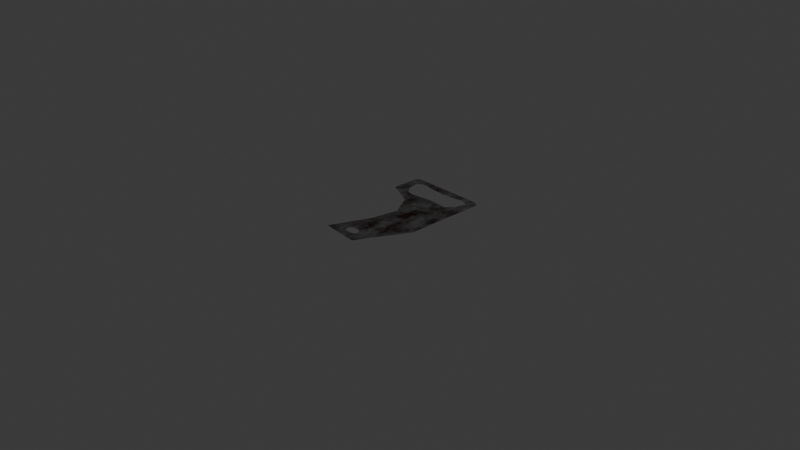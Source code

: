 # Source: Abridor.blend  (saved by Blender 5.0.118; exported with 4.5.12 LTS)
import bpy
from mathutils import Matrix  # noqa: F401  (used for matrix-valued properties, if any)

bpy.ops.wm.read_factory_settings(use_empty=True)
scene = bpy.context.scene
scene.name = 'Scene'

# ---- collections
col_collection = bpy.data.collections.new('Collection'); scene.collection.children.link(col_collection)

# ---- materials (node trees are filled in below, after node groups)
mat_material_abridor = bpy.data.materials.new('Material_Abridor')

# ---- material node trees
mat_material_abridor.use_nodes = True; mat_material_abridor.node_tree.nodes.clear()
_N = mat_material_abridor.node_tree.nodes; _L = mat_material_abridor.node_tree.links
n0 = _N.new('ShaderNodeBsdfPrincipled'); n0.name = 'Principled BSDF'; n0.location = (-200, 100)
n0.inputs[1].default_value = 1.0
n0.inputs[2].default_value = 0.2
n1 = _N.new('ShaderNodeOutputMaterial'); n1.name = 'Material Output'; n1.location = (200, 100)
n2 = _N.new('ShaderNodeTexNoise'); n2.name = 'Noise Texture'; n2.location = (-689, 80)
n2.width = 145
n2.inputs[3].default_value = 15.0
n2.inputs[4].default_value = 0.684
n3 = _N.new('ShaderNodeValToRGB'); n3.name = 'Color Ramp'; n3.location = (-483, 89)
while len(n3.color_ramp.elements) > 1: n3.color_ramp.elements.remove(n3.color_ramp.elements[-1])
n3.color_ramp.elements[0].position = 0.2409; n3.color_ramp.elements[0].color = (0.4735, 0.05286, 0.004391, 1.0)
_e = n3.color_ramp.elements.new(0.3841); _e.color = (0.06651, 0.01027, 0.001693, 1.0)
_e = n3.color_ramp.elements.new(0.6); _e.color = (0.552, 0.552, 0.552, 1.0)
n4 = _N.new('ShaderNodeBump'); n4.name = 'Bump'; n4.location = (-397, -178)
_L.new(n0.outputs[0], n1.inputs[0])
_L.new(n2.outputs[0], n3.inputs[0])
_L.new(n3.outputs[0], n4.inputs[4])
_L.new(n4.outputs[0], n0.inputs[0])
n1.is_active_output = True

# ---- world
world_world = bpy.data.worlds.new('World'); scene.world = world_world
world_world.use_nodes = True; world_world.node_tree.nodes.clear()
_N = world_world.node_tree.nodes; _L = world_world.node_tree.links
n0 = _N.new('ShaderNodeOutputWorld'); n0.name = 'World Output'; n0.location = (200, 100)
n1 = _N.new('ShaderNodeBackground'); n1.name = 'Background'; n1.location = (-200, 100)
n1.inputs[0].default_value = (0.05088, 0.05088, 0.05088, 1.0)
_L.new(n1.outputs[0], n0.inputs[0])
n0.is_active_output = True
world_world.color = (0.05088, 0.05088, 0.05088)
world_world.sun_shadow_jitter_overblur = 0.0

# ---- cameras
cam_camera = bpy.data.cameras.new('Camera')
cam_camera.clip_end = 100.0
cam_camera.ortho_scale = 7.314

# ---- lights
light_light = bpy.data.lights.new('Light', 'POINT')
light_light.energy = 1000.0
light_light.shadow_soft_size = 0.1

# ---- meshes
me_plane = bpy.data.meshes.new('Plane')
me_plane.from_pydata([(-0.3801, -0.6246, 0.0), (0.03341, -0.6644, 0.0), (-0.5922, 0.5017, 0.0), (-0.2939, 0.3593, 0.0), (-0.1496, 0.1125, 0.0), (-0.1993, -0.1901, 0.0), (0.1164, -0.4976, 0.0), (0.3196, -0.1062, 0.0), (0.3165, 0.3611, 0.0), (0.3235, 0.5971, 0.0), (0.1514, 0.5506, 0.0), (-0.03011, 0.5317, 0.0), (-0.3469, 0.4987, 0.0), (-0.4004, 0.5121, 0.0), (-0.4754, 0.598, 0.0), (-0.4909, 0.7274, 0.0), (-0.4311, 0.7706, 0.0), (-0.2776, 0.7495, 0.0), (-0.1239, 0.7377, 0.0), (0.02263, 0.7477, 0.0), (0.1438, 0.7711, 0.0), (0.2339, 0.7346, 0.0), (0.2008, 0.6115, 0.0), (-0.1194, 0.5308, 0.0), (0.1267, 0.5203, 0.0), (-0.5433, 0.8361, 0.0), (-0.5889, 0.8009, 0.0), (0.2653, 0.8342, 0.0), (0.3189, 0.8008, 0.0), (-0.1976, -0.5324, 0.0), (-0.1903, -0.5486, 0.0), (-0.1716, -0.5617, 0.0), (-0.1329, -0.567, 0.0), (-0.09077, -0.5661, 0.0), (-0.0569, -0.5525, 0.0), (-0.04703, -0.5304, 0.0), (-0.04618, -0.5052, 0.0), (-0.06705, -0.4792, 0.0), (-0.09005, -0.4672, 0.0), (-0.1271, -0.4619, 0.0), (-0.1616, -0.4673, 0.0), (-0.1864, -0.4821, 0.0), (-0.2029, -0.5, 0.0), (-0.2062, -0.5216, 0.0), (-0.1993, -0.1901, 0.001756), (-0.3801, -0.6246, 0.001756), (0.03341, -0.6644, 0.001756), (-0.5889, 0.8009, 0.001756), (-0.5922, 0.5017, 0.001756), (-0.2939, 0.3593, 0.001756), (-0.1496, 0.1125, 0.001756), (0.1164, -0.4976, 0.001756), (0.3196, -0.1062, 0.001756), (0.3165, 0.3611, 0.001756), (0.3235, 0.5971, 0.001756), (-0.3469, 0.4987, 0.001756), (0.1514, 0.5506, 0.001756), (-0.1976, -0.5324, 0.001756), (-0.1903, -0.5486, 0.001756), (-0.03011, 0.5317, 0.001756), (-0.4004, 0.5121, 0.001756), (-0.4754, 0.598, 0.001756), (-0.4909, 0.7274, 0.001756), (-0.4311, 0.7706, 0.001756), (-0.2776, 0.7495, 0.001756), (-0.1239, 0.7377, 0.001756), (0.02263, 0.7477, 0.001756), (0.1438, 0.7711, 0.001756), (0.2339, 0.7346, 0.001756), (0.2008, 0.6115, 0.001756), (-0.1194, 0.5308, 0.001756), (0.1267, 0.5203, 0.001756), (0.2653, 0.8342, 0.001756), (-0.5433, 0.8361, 0.001756), (0.3189, 0.8008, 0.001756), (-0.1716, -0.5617, 0.001756), (-0.1329, -0.567, 0.001756), (-0.09077, -0.5661, 0.001756), (-0.0569, -0.5525, 0.001756), (-0.04703, -0.5304, 0.001756), (-0.04618, -0.5052, 0.001756), (-0.06705, -0.4792, 0.001756), (-0.09005, -0.4672, 0.001756), (-0.1271, -0.4619, 0.001756), (-0.1616, -0.4673, 0.001756), (-0.1864, -0.4821, 0.001756), (-0.2029, -0.5, 0.001756), (-0.2062, -0.5216, 0.001756)], [], [(2, 26, 25, 27, 28, 9, 10, 22, 21, 20, 19, 18, 17, 16, 15, 14, 13, 12), (0, 43, 30, 31, 32, 33, 34, 35, 36, 6, 1), (5, 4, 7, 6), (4, 3, 8, 7), (3, 2, 12, 11, 24, 10, 9, 8), (11, 12, 23), (43, 29, 30), (42, 43, 0, 5, 6, 36, 37, 38, 39, 40, 41), (48, 55, 60, 61, 62, 63, 64, 65, 66, 67, 68, 69, 56, 54, 74, 72, 73, 47), (45, 46, 51, 80, 79, 78, 77, 76, 75, 58, 87), (44, 51, 52, 50), (50, 52, 53, 49), (49, 53, 54, 56, 71, 59, 55, 48), (59, 70, 55), (87, 58, 57), (86, 85, 84, 83, 82, 81, 80, 51, 44, 45, 87), (36, 35, 79, 80), (0, 1, 46, 45), (23, 12, 55, 70), (30, 29, 57, 58), (37, 36, 80, 81), (26, 2, 48, 47), (12, 13, 60, 55), (38, 37, 81, 82), (2, 3, 49, 48), (10, 24, 71, 56), (13, 14, 61, 60), (39, 38, 82, 83), (3, 4, 50, 49), (24, 11, 59, 71), (14, 15, 62, 61), (40, 39, 83, 84), (4, 5, 44, 50), (27, 25, 73, 72), (15, 16, 63, 62), (41, 40, 84, 85), (1, 6, 51, 46), (25, 26, 47, 73), (16, 17, 64, 63), (42, 41, 85, 86), (6, 7, 52, 51), (9, 28, 74, 54), (17, 18, 65, 64), (43, 42, 86, 87), (7, 8, 53, 52), (28, 27, 72, 74), (18, 19, 66, 65), (8, 9, 54, 53), (31, 30, 58, 75), (19, 20, 67, 66), (32, 31, 75, 76), (20, 21, 68, 67), (33, 32, 76, 77), (21, 22, 69, 68), (29, 43, 87, 57), (34, 33, 77, 78), (22, 10, 56, 69), (35, 34, 78, 79), (5, 0, 45, 44), (11, 23, 70, 59)])
_uv = me_plane.uv_layers.new(name='UVMap')
_uv.uv.foreach_set('vector', [0.0, 0.7986, 0.0, 0.9788, 0.04995, 1.0, 0.9416, 1.0, 1.0, 0.9717, 1.0, 0.7986, 0.812, 0.7986, 0.8669, 0.8428, 0.9057, 0.9422, 0.8071, 0.9728, 0.6735, 0.9562, 0.4909, 0.9326, 0.343, 0.9613, 0.1738, 0.9763, 0.1084, 0.9496, 0.1266, 0.8692, 0.2094, 0.8109, 0.2679, 0.7986, 0.0, 0.0, 0.3164, 0.06591, 0.3794, 0.05431, 0.4346, 0.04965, 0.5262, 0.05201, 0.6191, 0.05968, 0.6799, 0.07656, 0.6786, 0.09484, 0.6542, 0.1121, 1.0, 0.1986, 1.0, 0.0, 0.0, 0.1986, 0.0, 0.3986, 1.0, 0.3986, 1.0, 0.1986, 0.0, 0.3986, 0.0, 0.5986, 1.0, 0.5986, 1.0, 0.3986, 0.0, 0.5986, 0.0, 0.7986, 0.2679, 0.7986, 0.6139, 0.7986, 0.7724, 0.7728, 0.812, 0.7986, 1.0, 0.7986, 1.0, 0.5986, 0.6139, 0.7986, 0.2679, 0.7986, 0.5164, 0.8097, 0.3164, 0.06591, 0.3466, 0.06178, 0.3794, 0.05431, 0.3018, 0.07699, 0.3164, 0.06591, 0.0, 0.0, 0.0, 0.1986, 1.0, 0.1986, 0.6542, 0.1121, 0.5815, 0.1209, 0.5185, 0.1202, 0.4314, 0.1122, 0.3603, 0.1009, 0.3205, 0.08855, 0.0, 0.7986, 0.2679, 0.7986, 0.2094, 0.8109, 0.1266, 0.8692, 0.1084, 0.9496, 0.1738, 0.9763, 0.343, 0.9613, 0.4909, 0.9326, 0.6735, 0.9562, 0.8071, 0.9728, 0.9057, 0.9422, 0.8669, 0.8428, 0.812, 0.7986, 1.0, 0.7986, 1.0, 0.9717, 0.9416, 1.0, 0.04995, 1.0, 0.0, 0.9788, 0.0, 0.0, 1.0, 0.0, 1.0, 0.1986, 0.6542, 0.1121, 0.6786, 0.09484, 0.6799, 0.07656, 0.6191, 0.05968, 0.5262, 0.05201, 0.4346, 0.04965, 0.3794, 0.05431, 0.3164, 0.06591, 0.0, 0.1986, 1.0, 0.1986, 1.0, 0.3986, 0.0, 0.3986, 0.0, 0.3986, 1.0, 0.3986, 1.0, 0.5986, 0.0, 0.5986, 0.0, 0.5986, 1.0, 0.5986, 1.0, 0.7986, 0.812, 0.7986, 0.7724, 0.7728, 0.6139, 0.7986, 0.2679, 0.7986, 0.0, 0.7986, 0.6139, 0.7986, 0.5164, 0.8097, 0.2679, 0.7986, 0.3164, 0.06591, 0.3794, 0.05431, 0.3466, 0.06178, 0.3018, 0.07699, 0.3205, 0.08855, 0.3603, 0.1009, 0.4314, 0.1122, 0.5185, 0.1202, 0.5815, 0.1209, 0.6542, 0.1121, 1.0, 0.1986, 0.0, 0.1986, 0.0, 0.0, 0.3164, 0.06591, 0.6542, 0.1121, 0.6786, 0.09484, 0.6786, 0.09484, 0.6542, 0.1121, 0.0, 0.0, 1.0, 0.0, 1.0, 0.0, 0.0, 0.0, 0.5164, 0.8097, 0.2679, 0.7986, 0.2679, 0.7986, 0.5164, 0.8097, 0.3794, 0.05431, 0.3466, 0.06178, 0.3466, 0.06178, 0.3794, 0.05431, 0.5815, 0.1209, 0.6542, 0.1121, 0.6542, 0.1121, 0.5815, 0.1209, 0.0, 0.9788, 0.0, 0.7986, 0.0, 0.7986, 0.0, 0.9788, 0.2679, 0.7986, 0.2094, 0.8109, 0.2094, 0.8109, 0.2679, 0.7986, 0.5185, 0.1202, 0.5815, 0.1209, 0.5815, 0.1209, 0.5185, 0.1202, 0.0, 0.7986, 0.0, 0.5986, 0.0, 0.5986, 0.0, 0.7986, 0.812, 0.7986, 0.7724, 0.7728, 0.7724, 0.7728, 0.812, 0.7986, 0.2094, 0.8109, 0.1266, 0.8692, 0.1266, 0.8692, 0.2094, 0.8109, 0.4314, 0.1122, 0.5185, 0.1202, 0.5185, 0.1202, 0.4314, 0.1122, 0.0, 0.5986, 0.0, 0.3986, 0.0, 0.3986, 0.0, 0.5986, 0.7724, 0.7728, 0.6139, 0.7986, 0.6139, 0.7986, 0.7724, 0.7728, 0.1266, 0.8692, 0.1084, 0.9496, 0.1084, 0.9496, 0.1266, 0.8692, 0.3603, 0.1009, 0.4314, 0.1122, 0.4314, 0.1122, 0.3603, 0.1009, 0.0, 0.3986, 0.0, 0.1986, 0.0, 0.1986, 0.0, 0.3986, 0.9416, 1.0, 0.04995, 1.0, 0.04995, 1.0, 0.9416, 1.0, 0.1084, 0.9496, 0.1738, 0.9763, 0.1738, 0.9763, 0.1084, 0.9496, 0.3205, 0.08855, 0.3603, 0.1009, 0.3603, 0.1009, 0.3205, 0.08855, 1.0, 0.0, 1.0, 0.1986, 1.0, 0.1986, 1.0, 0.0, 0.04995, 1.0, 0.0, 0.9788, 0.0, 0.9788, 0.04995, 1.0, 0.1738, 0.9763, 0.343, 0.9613, 0.343, 0.9613, 0.1738, 0.9763, 0.3018, 0.07699, 0.3205, 0.08855, 0.3205, 0.08855, 0.3018, 0.07699, 1.0, 0.1986, 1.0, 0.3986, 1.0, 0.3986, 1.0, 0.1986, 1.0, 0.7986, 1.0, 0.9717, 1.0, 0.9717, 1.0, 0.7986, 0.343, 0.9613, 0.4909, 0.9326, 0.4909, 0.9326, 0.343, 0.9613, 0.3164, 0.06591, 0.3018, 0.07699, 0.3018, 0.07699, 0.3164, 0.06591, 1.0, 0.3986, 1.0, 0.5986, 1.0, 0.5986, 1.0, 0.3986, 1.0, 0.9717, 0.9416, 1.0, 0.9416, 1.0, 1.0, 0.9717, 0.4909, 0.9326, 0.6735, 0.9562, 0.6735, 0.9562, 0.4909, 0.9326, 1.0, 0.5986, 1.0, 0.7986, 1.0, 0.7986, 1.0, 0.5986, 0.4346, 0.04965, 0.3794, 0.05431, 0.3794, 0.05431, 0.4346, 0.04965, 0.6735, 0.9562, 0.8071, 0.9728, 0.8071, 0.9728, 0.6735, 0.9562, 0.5262, 0.05201, 0.4346, 0.04965, 0.4346, 0.04965, 0.5262, 0.05201, 0.8071, 0.9728, 0.9057, 0.9422, 0.9057, 0.9422, 0.8071, 0.9728, 0.6191, 0.05968, 0.5262, 0.05201, 0.5262, 0.05201, 0.6191, 0.05968, 0.9057, 0.9422, 0.8669, 0.8428, 0.8669, 0.8428, 0.9057, 0.9422, 0.3466, 0.06178, 0.3164, 0.06591, 0.3164, 0.06591, 0.3466, 0.06178, 0.6799, 0.07656, 0.6191, 0.05968, 0.6191, 0.05968, 0.6799, 0.07656, 0.8669, 0.8428, 0.812, 0.7986, 0.812, 0.7986, 0.8669, 0.8428, 0.6786, 0.09484, 0.6799, 0.07656, 0.6799, 0.07656, 0.6786, 0.09484, 0.0, 0.1986, 0.0, 0.0, 0.0, 0.0, 0.0, 0.1986, 0.6139, 0.7986, 0.5164, 0.8097, 0.5164, 0.8097, 0.6139, 0.7986])
me_plane.materials.append(mat_material_abridor)
me_plane.update()
me_plane_002 = bpy.data.meshes.new('Plane.002')
me_plane_002.from_pydata([(-0.9954, 0.2218, -0.003658), (-0.9954, -0.04813, -0.003658), (-0.9353, 0.2671, -0.003658), (-0.8415, 0.2993, -0.003658), (-0.7652, 0.3041, -0.003658), (-0.7067, 0.2953, -0.003658), (-0.6299, 0.2499, -0.003658), (-0.5755, 0.1861, -0.003658), (-0.5347, 0.09476, -0.003658), (-0.5256, 0.02619, -0.003658), (-0.5963, 0.09272, -0.003658), (-0.6341, 0.1217, -0.003658), (-0.6859, 0.1457, -0.003658), (-0.7327, 0.1577, -0.003658), (-0.7886, 0.1576, -0.003658), (-0.8348, 0.1361, -0.003658), (-0.8808, 0.08849, -0.003658), (-0.9105, 0.02203, -0.003658), (-0.9264, -0.03955, -0.003658), (-0.9954, 0.2218, 0.02504), (-0.9954, -0.04813, 0.02504), (-0.9353, 0.2671, 0.02504), (-0.8415, 0.2993, 0.02504), (-0.7652, 0.3041, 0.02504), (-0.7067, 0.2953, 0.02504), (-0.6299, 0.2499, 0.02504), (-0.5755, 0.1861, 0.02504), (-0.5347, 0.09476, 0.02504), (-0.5256, 0.02619, 0.02504), (-0.5963, 0.09272, 0.02504), (-0.6341, 0.1217, 0.02504), (-0.6859, 0.1457, 0.02504), (-0.7327, 0.1577, 0.02504), (-0.7886, 0.1576, 0.02504), (-0.8348, 0.1361, 0.02504), (-0.8808, 0.08849, 0.02504), (-0.9105, 0.02203, 0.02504), (-0.9264, -0.03955, 0.02504)], [], [(1, 0, 2, 3, 4, 5, 6, 7, 8, 9, 10, 11, 12, 13, 14, 15, 16, 17, 18), (20, 37, 36, 35, 34, 33, 32, 31, 30, 29, 28, 27, 26, 25, 24, 23, 22, 21, 19), (15, 14, 33, 34), (8, 7, 26, 27), (0, 1, 20, 19), (16, 15, 34, 35), (9, 8, 27, 28), (2, 0, 19, 21), (17, 16, 35, 36), (10, 9, 28, 29), (3, 2, 21, 22), (18, 17, 36, 37), (11, 10, 29, 30), (4, 3, 22, 23), (1, 18, 37, 20), (12, 11, 30, 31), (5, 4, 23, 24), (13, 12, 31, 32), (6, 5, 24, 25), (14, 13, 32, 33), (7, 6, 25, 26)])
_uv = me_plane_002.uv_layers.new(name='UVMap')
_uv.uv.foreach_set('vector', [0.0, 0.515, 0.0, 0.6237, 0.02419, 0.6419, 0.06196, 0.6549, 0.09267, 0.6568, 0.1162, 0.6533, 0.1472, 0.635, 0.169, 0.6093, 0.1855, 0.5725, 0.1892, 0.5449, 0.1607, 0.5717, 0.1455, 0.5834, 0.1246, 0.5931, 0.1058, 0.5979, 0.08327, 0.5979, 0.06463, 0.5892, 0.04611, 0.57, 0.03417, 0.5433, 0.02779, 0.5185, 0.0, 0.515, 0.02779, 0.5185, 0.03417, 0.5433, 0.04611, 0.57, 0.06463, 0.5892, 0.08327, 0.5979, 0.1058, 0.5979, 0.1246, 0.5931, 0.1455, 0.5834, 0.1607, 0.5717, 0.1892, 0.5449, 0.1855, 0.5725, 0.169, 0.6093, 0.1472, 0.635, 0.1162, 0.6533, 0.09267, 0.6568, 0.06196, 0.6549, 0.02419, 0.6419, 0.0, 0.6237, 0.06463, 0.5892, 0.08327, 0.5979, 0.08327, 0.5979, 0.06463, 0.5892, 0.1855, 0.5725, 0.169, 0.6093, 0.169, 0.6093, 0.1855, 0.5725, 0.0, 0.6237, 0.0, 0.515, 0.0, 0.515, 0.0, 0.6237, 0.04611, 0.57, 0.06463, 0.5892, 0.06463, 0.5892, 0.04611, 0.57, 0.1892, 0.5449, 0.1855, 0.5725, 0.1855, 0.5725, 0.1892, 0.5449, 0.02419, 0.6419, 0.0, 0.6237, 0.0, 0.6237, 0.02419, 0.6419, 0.03417, 0.5433, 0.04611, 0.57, 0.04611, 0.57, 0.03417, 0.5433, 0.1607, 0.5717, 0.1892, 0.5449, 0.1892, 0.5449, 0.1607, 0.5717, 0.06196, 0.6549, 0.02419, 0.6419, 0.02419, 0.6419, 0.06196, 0.6549, 0.02779, 0.5185, 0.03417, 0.5433, 0.03417, 0.5433, 0.02779, 0.5185, 0.1455, 0.5834, 0.1607, 0.5717, 0.1607, 0.5717, 0.1455, 0.5834, 0.09267, 0.6568, 0.06196, 0.6549, 0.06196, 0.6549, 0.09267, 0.6568, 0.0, 0.515, 0.02779, 0.5185, 0.02779, 0.5185, 0.0, 0.515, 0.1246, 0.5931, 0.1455, 0.5834, 0.1455, 0.5834, 0.1246, 0.5931, 0.1162, 0.6533, 0.09267, 0.6568, 0.09267, 0.6568, 0.1162, 0.6533, 0.1058, 0.5979, 0.1246, 0.5931, 0.1246, 0.5931, 0.1058, 0.5979, 0.1472, 0.635, 0.1162, 0.6533, 0.1162, 0.6533, 0.1472, 0.635, 0.08327, 0.5979, 0.1058, 0.5979, 0.1058, 0.5979, 0.08327, 0.5979, 0.169, 0.6093, 0.1472, 0.635, 0.1472, 0.635, 0.169, 0.6093])
me_plane_002.materials.append(mat_material_abridor)
me_plane_002.update()

# ---- objects
ob_light = bpy.data.objects.new('Light', light_light)
ob_camera = bpy.data.objects.new('Camera', cam_camera)
ob_plane = bpy.data.objects.new('Plane', me_plane)
ob_plane_001 = bpy.data.objects.new('Plane.001', me_plane_002)

# ---- transforms, parenting, visibility, modifiers, constraints
ob_light.location = (4.076, 1.005, 5.904)
ob_light.rotation_euler = (0.6503, 0.05522, 1.866)
ob_light.lock_rotations_4d = False
ob_light.empty_display_type = 'ARROWS'
ob_light.color = (0.0, 0.0, 0.0, 0.0)
ob_light.lineart.crease_threshold = 0.0
ob_camera.location = (7.359, -6.926, 4.958)
ob_camera.rotation_euler = (1.109, 0.0, 0.8149)
ob_camera.lock_rotations_4d = False
ob_camera.empty_display_type = 'ARROWS'
ob_camera.color = (0.0, 0.0, 0.0, 0.0)
ob_camera.display_type = 'WIRE'
ob_camera.lineart.crease_threshold = 0.0
ob_plane.location = (0.0, 0.0, 0.0)
ob_plane_001.location = (0.03173, 0.02009, 0.03385)
ob_plane_001.rotation_euler = (0.0, -1.571, 0.0)
ob_plane_001.scale = (0.03395, 0.03986, 0.03395)

# ---- collection membership
col_collection.objects.link(ob_light)
col_collection.objects.link(ob_camera)
col_collection.objects.link(ob_plane)
col_collection.objects.link(ob_plane_001)

# ---- scene / render settings (as saved in the file)
scene.camera = ob_camera
scene.frame_start = 1; scene.frame_end = 250; scene.frame_set(1)
scene.render.engine = 'BLENDER_EEVEE_NEXT'
scene.render.bake_bias = 0.0
scene.render.bake_samples = 0
scene.cycles.sampling_pattern = 'TABULATED_SOBOL'
scene.eevee.use_volume_custom_range = False
bpy.context.view_layer.update()
